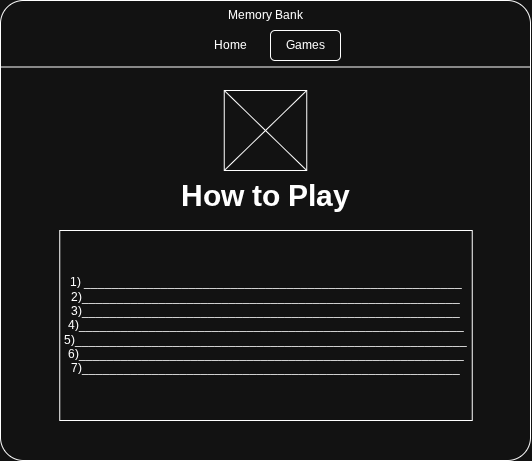

The diagram above was exported from draw.io. Its source (the exported page's mxGraphModel, read from the mxfile embedded in the PNG):
<mxGraphModel dx="1042" dy="562" grid="1" gridSize="10" guides="1" tooltips="1" connect="1" arrows="1" fold="1" page="1" pageScale="1" pageWidth="850" pageHeight="1100" math="0" shadow="0">
  <root>
    <mxCell id="0" />
    <mxCell id="1" parent="0" />
    <mxCell id="ZLcRJ2JoYFSp2Spex1Wg-1" value="" style="rounded=1;whiteSpace=wrap;html=1;arcSize=5;" vertex="1" parent="1">
      <mxGeometry x="150" y="70" width="530" height="460" as="geometry" />
    </mxCell>
    <mxCell id="ZLcRJ2JoYFSp2Spex1Wg-2" value="Memory Bank" style="text;html=1;whiteSpace=wrap;strokeColor=none;fillColor=none;align=center;verticalAlign=middle;rounded=0;" vertex="1" parent="1">
      <mxGeometry x="362.5" y="70" width="105" height="30" as="geometry" />
    </mxCell>
    <mxCell id="ZLcRJ2JoYFSp2Spex1Wg-3" value="Games" style="rounded=1;whiteSpace=wrap;html=1;" vertex="1" parent="1">
      <mxGeometry x="420" y="100" width="70" height="30" as="geometry" />
    </mxCell>
    <mxCell id="ZLcRJ2JoYFSp2Spex1Wg-4" value="Home" style="text;html=1;whiteSpace=wrap;strokeColor=none;fillColor=none;align=center;verticalAlign=middle;rounded=0;" vertex="1" parent="1">
      <mxGeometry x="350" y="100" width="60" height="30" as="geometry" />
    </mxCell>
    <mxCell id="ZLcRJ2JoYFSp2Spex1Wg-5" value="" style="endArrow=none;html=1;rounded=0;exitX=0;exitY=0.25;exitDx=0;exitDy=0;entryX=1;entryY=0.25;entryDx=0;entryDy=0;" edge="1" parent="1">
      <mxGeometry width="50" height="50" relative="1" as="geometry">
        <mxPoint x="150" y="136.5" as="sourcePoint" />
        <mxPoint x="680" y="136.5" as="targetPoint" />
      </mxGeometry>
    </mxCell>
    <mxCell id="ZLcRJ2JoYFSp2Spex1Wg-6" value="" style="rounded=0;whiteSpace=wrap;html=1;" vertex="1" parent="1">
      <mxGeometry x="373.75" y="160" width="82.5" height="80" as="geometry" />
    </mxCell>
    <mxCell id="ZLcRJ2JoYFSp2Spex1Wg-7" style="rounded=0;orthogonalLoop=1;jettySize=auto;html=1;exitX=0;exitY=0;exitDx=0;exitDy=0;entryX=1;entryY=1;entryDx=0;entryDy=0;endArrow=none;endFill=0;" edge="1" parent="1" source="ZLcRJ2JoYFSp2Spex1Wg-6" target="ZLcRJ2JoYFSp2Spex1Wg-6">
      <mxGeometry relative="1" as="geometry" />
    </mxCell>
    <mxCell id="ZLcRJ2JoYFSp2Spex1Wg-8" style="rounded=0;orthogonalLoop=1;jettySize=auto;html=1;exitX=0;exitY=1;exitDx=0;exitDy=0;entryX=1;entryY=0;entryDx=0;entryDy=0;endArrow=none;endFill=0;" edge="1" parent="1" source="ZLcRJ2JoYFSp2Spex1Wg-6" target="ZLcRJ2JoYFSp2Spex1Wg-6">
      <mxGeometry relative="1" as="geometry" />
    </mxCell>
    <mxCell id="ZLcRJ2JoYFSp2Spex1Wg-9" value="&lt;font style=&quot;font-size: 30px;&quot;&gt;&lt;b&gt;How to Play&lt;/b&gt;&lt;/font&gt;" style="text;html=1;whiteSpace=wrap;strokeColor=none;fillColor=none;align=center;verticalAlign=middle;rounded=0;" vertex="1" parent="1">
      <mxGeometry x="311.63" y="250" width="206.75" height="30" as="geometry" />
    </mxCell>
    <mxCell id="ZLcRJ2JoYFSp2Spex1Wg-10" value="1) ______________________________________________________&lt;br&gt;2)______________________________________________________&lt;br&gt;3)______________________________________________________&lt;br&gt;4)_______________________________________________________&lt;br&gt;5)________________________________________________________&lt;br&gt;6)_______________________________________________________&lt;br&gt;7)______________________________________________________" style="rounded=0;whiteSpace=wrap;html=1;" vertex="1" parent="1">
      <mxGeometry x="209.25" y="300" width="412.5" height="190" as="geometry" />
    </mxCell>
  </root>
</mxGraphModel>